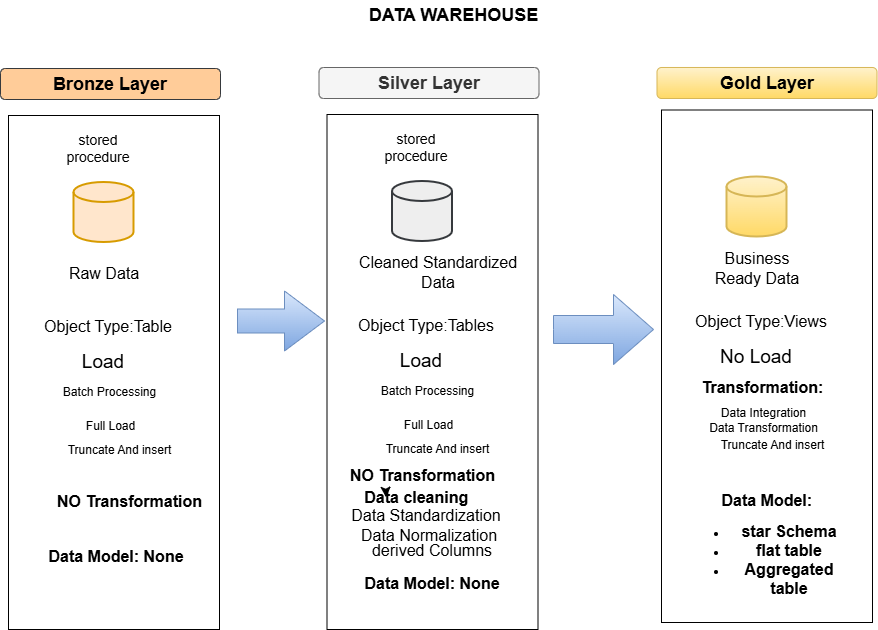

The diagram above was exported from draw.io. Its source (the exported page's mxGraphModel, read from the mxfile embedded in the PNG):
<mxGraphModel dx="2189" dy="1629" grid="0" gridSize="10" guides="1" tooltips="1" connect="1" arrows="1" fold="1" page="0" pageScale="1" pageWidth="1100" pageHeight="850" math="0" shadow="0">
  <root>
    <mxCell id="0" />
    <mxCell id="1" parent="0" />
    <mxCell id="gwSsoCVkDz_t5bJjMPsP-1" value="&lt;font style=&quot;font-size: 18px;&quot;&gt;&lt;b&gt;DATA WAREHOUSE&lt;/b&gt;&lt;/font&gt;" style="text;html=1;whiteSpace=wrap;strokeColor=none;fillColor=none;align=center;verticalAlign=middle;rounded=0;" vertex="1" parent="1">
      <mxGeometry x="-153" y="-574" width="177" height="30" as="geometry" />
    </mxCell>
    <mxCell id="gwSsoCVkDz_t5bJjMPsP-31" value="&lt;span style=&quot;font-size: 18px;&quot;&gt;&lt;b&gt;Gold Layer&lt;/b&gt;&lt;/span&gt;" style="rounded=1;whiteSpace=wrap;html=1;fillColor=#fff2cc;strokeColor=#d6b656;gradientColor=#ffd966;" vertex="1" parent="1">
      <mxGeometry x="138.5" y="-507" width="220" height="31" as="geometry" />
    </mxCell>
    <mxCell id="gwSsoCVkDz_t5bJjMPsP-43" value="&lt;font style=&quot;font-size: 18px;&quot;&gt;&lt;b&gt;Silver Layer&lt;/b&gt;&lt;/font&gt;" style="rounded=1;whiteSpace=wrap;html=1;fillColor=#f5f5f5;fontColor=#333333;strokeColor=#666666;" vertex="1" parent="1">
      <mxGeometry x="-199.5" y="-507" width="220" height="31" as="geometry" />
    </mxCell>
    <mxCell id="gwSsoCVkDz_t5bJjMPsP-44" value="&#10;&#10;" style="rounded=0;whiteSpace=wrap;fontStyle=1" vertex="1" parent="1">
      <mxGeometry x="-191.5" y="-460" width="211" height="515" as="geometry" />
    </mxCell>
    <mxCell id="gwSsoCVkDz_t5bJjMPsP-45" value="" style="strokeWidth=2;html=1;shape=mxgraph.flowchart.database;whiteSpace=wrap;fillColor=#eeeeee;strokeColor=#36393d;" vertex="1" parent="1">
      <mxGeometry x="-126" y="-393" width="60" height="60" as="geometry" />
    </mxCell>
    <mxCell id="gwSsoCVkDz_t5bJjMPsP-46" value="&lt;font style=&quot;font-size: 14px;&quot;&gt;stored procedure&lt;/font&gt;" style="text;html=1;whiteSpace=wrap;strokeColor=none;fillColor=none;align=center;verticalAlign=middle;rounded=0;" vertex="1" parent="1">
      <mxGeometry x="-132" y="-442" width="60" height="30" as="geometry" />
    </mxCell>
    <mxCell id="gwSsoCVkDz_t5bJjMPsP-47" value="&lt;span style=&quot;font-size: 16px;&quot;&gt;Cleaned Standardized Data&lt;/span&gt;" style="text;html=1;whiteSpace=wrap;strokeColor=none;fillColor=none;align=center;verticalAlign=middle;rounded=0;" vertex="1" parent="1">
      <mxGeometry x="-164" y="-317" width="168" height="30" as="geometry" />
    </mxCell>
    <mxCell id="gwSsoCVkDz_t5bJjMPsP-48" value="&lt;span style=&quot;font-size: 16px;&quot;&gt;Object Type:Tables&lt;/span&gt;" style="text;html=1;whiteSpace=wrap;strokeColor=none;fillColor=none;align=center;verticalAlign=middle;rounded=0;" vertex="1" parent="1">
      <mxGeometry x="-182" y="-264" width="180" height="30" as="geometry" />
    </mxCell>
    <mxCell id="gwSsoCVkDz_t5bJjMPsP-49" value="&lt;font style=&quot;font-size: 19px;&quot;&gt;Load&lt;/font&gt;" style="text;html=1;whiteSpace=wrap;strokeColor=none;fillColor=none;align=center;verticalAlign=middle;rounded=0;" vertex="1" parent="1">
      <mxGeometry x="-166" y="-228" width="138" height="30" as="geometry" />
    </mxCell>
    <mxCell id="gwSsoCVkDz_t5bJjMPsP-50" value="Batch Processing" style="text;html=1;whiteSpace=wrap;strokeColor=none;fillColor=none;align=center;verticalAlign=middle;rounded=0;" vertex="1" parent="1">
      <mxGeometry x="-154" y="-198" width="127" height="30" as="geometry" />
    </mxCell>
    <mxCell id="gwSsoCVkDz_t5bJjMPsP-51" value="Full Load" style="text;html=1;whiteSpace=wrap;strokeColor=none;fillColor=none;align=center;verticalAlign=middle;rounded=0;" vertex="1" parent="1">
      <mxGeometry x="-153" y="-165" width="127" height="31" as="geometry" />
    </mxCell>
    <mxCell id="gwSsoCVkDz_t5bJjMPsP-52" value="Truncate And insert" style="text;html=1;whiteSpace=wrap;strokeColor=none;fillColor=none;align=center;verticalAlign=middle;rounded=0;" vertex="1" parent="1">
      <mxGeometry x="-144" y="-140" width="127" height="30" as="geometry" />
    </mxCell>
    <mxCell id="gwSsoCVkDz_t5bJjMPsP-53" value="&lt;span style=&quot;font-size: 16px;&quot;&gt;&lt;b&gt;Data Model: None&lt;/b&gt;&lt;/span&gt;" style="text;html=1;whiteSpace=wrap;strokeColor=none;fillColor=none;align=center;verticalAlign=middle;rounded=0;" vertex="1" parent="1">
      <mxGeometry x="-168" y="-20.5" width="164" height="59" as="geometry" />
    </mxCell>
    <mxCell id="gwSsoCVkDz_t5bJjMPsP-54" value="&lt;b&gt;&lt;font style=&quot;font-size: 16px;&quot;&gt;NO Transformation&lt;/font&gt;&lt;/b&gt;" style="text;html=1;whiteSpace=wrap;strokeColor=none;fillColor=none;align=center;verticalAlign=middle;rounded=0;" vertex="1" parent="1">
      <mxGeometry x="-169.5" y="-114" width="147" height="30" as="geometry" />
    </mxCell>
    <mxCell id="gwSsoCVkDz_t5bJjMPsP-79" value="&#10;&#10;" style="rounded=0;whiteSpace=wrap;fontStyle=1" vertex="1" parent="1">
      <mxGeometry x="143" y="-464.5" width="211" height="512.5" as="geometry" />
    </mxCell>
    <mxCell id="gwSsoCVkDz_t5bJjMPsP-80" value="" style="strokeWidth=2;html=1;shape=mxgraph.flowchart.database;whiteSpace=wrap;fillColor=#fff2cc;strokeColor=#d6b656;gradientColor=#ffd966;" vertex="1" parent="1">
      <mxGeometry x="208.5" y="-397.5" width="60" height="60" as="geometry" />
    </mxCell>
    <mxCell id="gwSsoCVkDz_t5bJjMPsP-82" value="&lt;span style=&quot;font-size: 16px;&quot;&gt;Business Ready Data&lt;/span&gt;" style="text;html=1;whiteSpace=wrap;strokeColor=none;fillColor=none;align=center;verticalAlign=middle;rounded=0;" vertex="1" parent="1">
      <mxGeometry x="191.5" y="-321.5" width="94" height="30" as="geometry" />
    </mxCell>
    <mxCell id="gwSsoCVkDz_t5bJjMPsP-83" value="&lt;span style=&quot;font-size: 16px;&quot;&gt;Object Type:Views&lt;/span&gt;" style="text;html=1;whiteSpace=wrap;strokeColor=none;fillColor=none;align=center;verticalAlign=middle;rounded=0;" vertex="1" parent="1">
      <mxGeometry x="152.5" y="-268.5" width="180" height="30" as="geometry" />
    </mxCell>
    <mxCell id="gwSsoCVkDz_t5bJjMPsP-84" value="&lt;font style=&quot;font-size: 19px;&quot;&gt;No Load&lt;/font&gt;" style="text;html=1;whiteSpace=wrap;strokeColor=none;fillColor=none;align=center;verticalAlign=middle;rounded=0;" vertex="1" parent="1">
      <mxGeometry x="168.5" y="-232.5" width="138" height="30" as="geometry" />
    </mxCell>
    <mxCell id="gwSsoCVkDz_t5bJjMPsP-85" value="&lt;font style=&quot;font-size: 16px;&quot;&gt;&lt;b&gt;Transformation:&lt;/b&gt;&lt;/font&gt;" style="text;html=1;whiteSpace=wrap;strokeColor=none;fillColor=none;align=center;verticalAlign=middle;rounded=0;" vertex="1" parent="1">
      <mxGeometry x="180.5" y="-202.5" width="127" height="30" as="geometry" />
    </mxCell>
    <mxCell id="gwSsoCVkDz_t5bJjMPsP-86" value="Data Integration&lt;div&gt;Data Transformation&lt;/div&gt;" style="text;html=1;whiteSpace=wrap;strokeColor=none;fillColor=none;align=center;verticalAlign=middle;rounded=0;" vertex="1" parent="1">
      <mxGeometry x="181.5" y="-169.5" width="127" height="31" as="geometry" />
    </mxCell>
    <mxCell id="gwSsoCVkDz_t5bJjMPsP-87" value="Truncate And insert" style="text;html=1;whiteSpace=wrap;strokeColor=none;fillColor=none;align=center;verticalAlign=middle;rounded=0;" vertex="1" parent="1">
      <mxGeometry x="190.5" y="-144.5" width="127" height="30" as="geometry" />
    </mxCell>
    <mxCell id="gwSsoCVkDz_t5bJjMPsP-88" value="&lt;span style=&quot;font-size: 16px;&quot;&gt;&lt;b&gt;Data Model:&amp;nbsp;&lt;/b&gt;&lt;/span&gt;&lt;div&gt;&lt;ul&gt;&lt;li&gt;&lt;span style=&quot;font-size: 16px;&quot;&gt;&lt;b&gt;star Schema&lt;/b&gt;&lt;/span&gt;&lt;/li&gt;&lt;li&gt;&lt;span style=&quot;font-size: 16px;&quot;&gt;&lt;b&gt;flat table&lt;/b&gt;&lt;/span&gt;&lt;/li&gt;&lt;li&gt;&lt;span style=&quot;font-size: 16px;&quot;&gt;&lt;b&gt;Aggregated table&lt;/b&gt;&lt;/span&gt;&lt;/li&gt;&lt;/ul&gt;&lt;/div&gt;" style="text;html=1;whiteSpace=wrap;strokeColor=none;fillColor=none;align=center;verticalAlign=middle;rounded=0;" vertex="1" parent="1">
      <mxGeometry x="168.5" y="-53.5" width="164" height="59" as="geometry" />
    </mxCell>
    <mxCell id="gwSsoCVkDz_t5bJjMPsP-90" value="&lt;font style=&quot;font-size: 18px;&quot;&gt;&lt;b&gt;Bronze Layer&lt;/b&gt;&lt;/font&gt;" style="rounded=1;whiteSpace=wrap;html=1;fillColor=#ffcc99;strokeColor=#36393d;" vertex="1" parent="1">
      <mxGeometry x="-518" y="-506" width="220" height="31" as="geometry" />
    </mxCell>
    <mxCell id="gwSsoCVkDz_t5bJjMPsP-91" value="&#10;&#10;" style="rounded=0;whiteSpace=wrap;fontStyle=1" vertex="1" parent="1">
      <mxGeometry x="-510" y="-459" width="211" height="514" as="geometry" />
    </mxCell>
    <mxCell id="gwSsoCVkDz_t5bJjMPsP-92" value="" style="strokeWidth=2;html=1;shape=mxgraph.flowchart.database;whiteSpace=wrap;fillColor=#ffe6cc;strokeColor=#d79b00;" vertex="1" parent="1">
      <mxGeometry x="-444.5" y="-392" width="60" height="60" as="geometry" />
    </mxCell>
    <mxCell id="gwSsoCVkDz_t5bJjMPsP-93" value="&lt;font style=&quot;font-size: 14px;&quot;&gt;stored procedure&lt;/font&gt;" style="text;html=1;whiteSpace=wrap;strokeColor=none;fillColor=none;align=center;verticalAlign=middle;rounded=0;" vertex="1" parent="1">
      <mxGeometry x="-450.5" y="-441" width="60" height="30" as="geometry" />
    </mxCell>
    <mxCell id="gwSsoCVkDz_t5bJjMPsP-94" value="&lt;font style=&quot;font-size: 16px;&quot;&gt;Raw Data&lt;/font&gt;" style="text;html=1;whiteSpace=wrap;strokeColor=none;fillColor=none;align=center;verticalAlign=middle;rounded=0;" vertex="1" parent="1">
      <mxGeometry x="-461.5" y="-316" width="94" height="30" as="geometry" />
    </mxCell>
    <mxCell id="gwSsoCVkDz_t5bJjMPsP-95" value="&lt;span style=&quot;font-size: 16px;&quot;&gt;Object Type:Table&lt;/span&gt;" style="text;html=1;whiteSpace=wrap;strokeColor=none;fillColor=none;align=center;verticalAlign=middle;rounded=0;" vertex="1" parent="1">
      <mxGeometry x="-500.5" y="-263" width="180" height="30" as="geometry" />
    </mxCell>
    <mxCell id="gwSsoCVkDz_t5bJjMPsP-96" value="&lt;font style=&quot;font-size: 19px;&quot;&gt;Load&lt;/font&gt;" style="text;html=1;whiteSpace=wrap;strokeColor=none;fillColor=none;align=center;verticalAlign=middle;rounded=0;" vertex="1" parent="1">
      <mxGeometry x="-484.5" y="-227" width="138" height="30" as="geometry" />
    </mxCell>
    <mxCell id="gwSsoCVkDz_t5bJjMPsP-97" value="Batch Processing" style="text;html=1;whiteSpace=wrap;strokeColor=none;fillColor=none;align=center;verticalAlign=middle;rounded=0;" vertex="1" parent="1">
      <mxGeometry x="-472.5" y="-197" width="127" height="30" as="geometry" />
    </mxCell>
    <mxCell id="gwSsoCVkDz_t5bJjMPsP-98" value="Full Load" style="text;html=1;whiteSpace=wrap;strokeColor=none;fillColor=none;align=center;verticalAlign=middle;rounded=0;" vertex="1" parent="1">
      <mxGeometry x="-471.5" y="-164" width="127" height="31" as="geometry" />
    </mxCell>
    <mxCell id="gwSsoCVkDz_t5bJjMPsP-99" value="Truncate And insert" style="text;html=1;whiteSpace=wrap;strokeColor=none;fillColor=none;align=center;verticalAlign=middle;rounded=0;" vertex="1" parent="1">
      <mxGeometry x="-462.5" y="-139" width="127" height="30" as="geometry" />
    </mxCell>
    <mxCell id="gwSsoCVkDz_t5bJjMPsP-100" value="&lt;span style=&quot;font-size: 16px;&quot;&gt;&lt;b&gt;Data Model: None&lt;/b&gt;&lt;/span&gt;" style="text;html=1;whiteSpace=wrap;strokeColor=none;fillColor=none;align=center;verticalAlign=middle;rounded=0;" vertex="1" parent="1">
      <mxGeometry x="-484.5" y="-48" width="164" height="59" as="geometry" />
    </mxCell>
    <mxCell id="gwSsoCVkDz_t5bJjMPsP-101" value="&lt;b&gt;&lt;font style=&quot;font-size: 16px;&quot;&gt;NO Transformation&lt;/font&gt;&lt;/b&gt;" style="text;html=1;whiteSpace=wrap;strokeColor=none;fillColor=none;align=center;verticalAlign=middle;rounded=0;" vertex="1" parent="1">
      <mxGeometry x="-462.5" y="-88" width="147" height="30" as="geometry" />
    </mxCell>
    <mxCell id="gwSsoCVkDz_t5bJjMPsP-103" style="edgeStyle=none;curved=1;rounded=0;orthogonalLoop=1;jettySize=auto;html=1;exitX=0.25;exitY=1;exitDx=0;exitDy=0;entryX=0.184;entryY=0.891;entryDx=0;entryDy=0;entryPerimeter=0;fontSize=12;startSize=8;endSize=8;" edge="1" parent="1" source="gwSsoCVkDz_t5bJjMPsP-54">
      <mxGeometry relative="1" as="geometry">
        <mxPoint x="-132.45199999999977" y="-77.27000000000021" as="targetPoint" />
      </mxGeometry>
    </mxCell>
    <mxCell id="gwSsoCVkDz_t5bJjMPsP-104" value="&lt;span style=&quot;font-size: 16px;&quot;&gt;&lt;b&gt;Data cleaning&amp;nbsp;&lt;/b&gt;&lt;/span&gt;" style="text;html=1;whiteSpace=wrap;strokeColor=none;fillColor=none;align=center;verticalAlign=middle;rounded=0;" vertex="1" parent="1">
      <mxGeometry x="-173" y="-92" width="147" height="30" as="geometry" />
    </mxCell>
    <mxCell id="gwSsoCVkDz_t5bJjMPsP-106" value="&lt;span style=&quot;font-size: 16px;&quot;&gt;Data Standardization&lt;/span&gt;" style="text;html=1;whiteSpace=wrap;strokeColor=none;fillColor=none;align=center;verticalAlign=middle;rounded=0;" vertex="1" parent="1">
      <mxGeometry x="-171.75" y="-74" width="159.5" height="30" as="geometry" />
    </mxCell>
    <mxCell id="gwSsoCVkDz_t5bJjMPsP-107" value="&lt;span style=&quot;font-size: 16px;&quot;&gt;Data Normalization&lt;/span&gt;" style="text;html=1;whiteSpace=wrap;strokeColor=none;fillColor=none;align=center;verticalAlign=middle;rounded=0;" vertex="1" parent="1">
      <mxGeometry x="-169.25" y="-54" width="159.5" height="30" as="geometry" />
    </mxCell>
    <mxCell id="gwSsoCVkDz_t5bJjMPsP-108" value="&lt;span style=&quot;font-size: 16px;&quot;&gt;derived Columns&lt;/span&gt;" style="text;html=1;whiteSpace=wrap;strokeColor=none;fillColor=none;align=center;verticalAlign=middle;rounded=0;" vertex="1" parent="1">
      <mxGeometry x="-165.75" y="-39" width="159.5" height="30" as="geometry" />
    </mxCell>
    <mxCell id="gwSsoCVkDz_t5bJjMPsP-110" value="" style="html=1;shadow=0;dashed=0;align=center;verticalAlign=middle;shape=mxgraph.arrows2.arrow;dy=0.6;dx=40;notch=0;fillColor=#dae8fc;gradientColor=#7ea6e0;strokeColor=#6c8ebf;" vertex="1" parent="1">
      <mxGeometry x="-281" y="-283.5" width="87" height="60" as="geometry" />
    </mxCell>
    <mxCell id="gwSsoCVkDz_t5bJjMPsP-113" value="" style="html=1;shadow=0;dashed=0;align=center;verticalAlign=middle;shape=mxgraph.arrows2.arrow;dy=0.6;dx=40;notch=0;fillColor=#dae8fc;gradientColor=#7ea6e0;strokeColor=#6c8ebf;" vertex="1" parent="1">
      <mxGeometry x="35" y="-280" width="100" height="70" as="geometry" />
    </mxCell>
  </root>
</mxGraphModel>